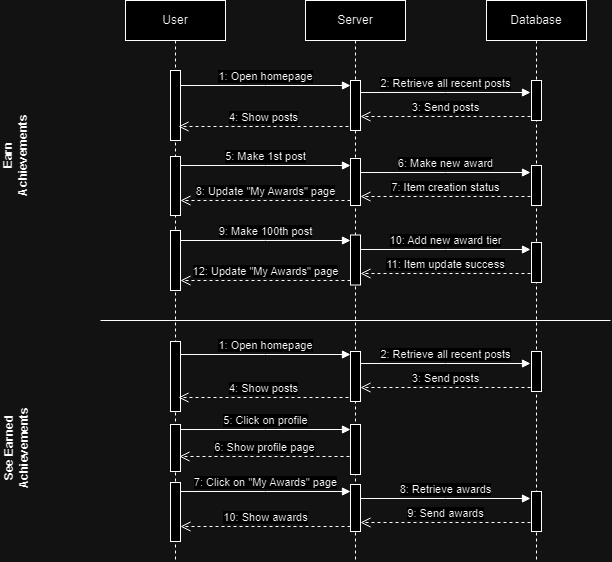

The diagram above was exported from draw.io. Its source (the exported page's mxGraphModel, read from the mxfile embedded in the PNG):
<mxGraphModel dx="1161" dy="663" grid="1" gridSize="10" guides="1" tooltips="1" connect="1" arrows="1" fold="1" page="1" pageScale="1" pageWidth="850" pageHeight="1100" math="0" shadow="0">
  <root>
    <mxCell id="0" />
    <mxCell id="1" parent="0" />
    <mxCell id="aM9ryv3xv72pqoxQDRHE-5" value="Server" style="shape=umlLifeline;perimeter=lifelinePerimeter;whiteSpace=wrap;html=1;container=0;dropTarget=0;collapsible=0;recursiveResize=0;outlineConnect=0;portConstraint=eastwest;newEdgeStyle={&quot;edgeStyle&quot;:&quot;elbowEdgeStyle&quot;,&quot;elbow&quot;:&quot;vertical&quot;,&quot;curved&quot;:0,&quot;rounded&quot;:0};" parent="1" vertex="1">
      <mxGeometry x="340" y="40" width="100" height="560" as="geometry" />
    </mxCell>
    <mxCell id="aM9ryv3xv72pqoxQDRHE-6" value="" style="html=1;points=[];perimeter=orthogonalPerimeter;outlineConnect=0;targetShapes=umlLifeline;portConstraint=eastwest;newEdgeStyle={&quot;edgeStyle&quot;:&quot;elbowEdgeStyle&quot;,&quot;elbow&quot;:&quot;vertical&quot;,&quot;curved&quot;:0,&quot;rounded&quot;:0};" parent="aM9ryv3xv72pqoxQDRHE-5" vertex="1">
      <mxGeometry x="45" y="80" width="10" height="50" as="geometry" />
    </mxCell>
    <mxCell id="aM9ryv3xv72pqoxQDRHE-1" value="User" style="shape=umlLifeline;perimeter=lifelinePerimeter;whiteSpace=wrap;html=1;container=0;dropTarget=0;collapsible=0;recursiveResize=0;outlineConnect=0;portConstraint=eastwest;newEdgeStyle={&quot;edgeStyle&quot;:&quot;elbowEdgeStyle&quot;,&quot;elbow&quot;:&quot;vertical&quot;,&quot;curved&quot;:0,&quot;rounded&quot;:0};" parent="1" vertex="1">
      <mxGeometry x="160" y="40" width="100" height="560" as="geometry" />
    </mxCell>
    <mxCell id="aM9ryv3xv72pqoxQDRHE-2" value="" style="html=1;points=[];perimeter=orthogonalPerimeter;outlineConnect=0;targetShapes=umlLifeline;portConstraint=eastwest;newEdgeStyle={&quot;edgeStyle&quot;:&quot;elbowEdgeStyle&quot;,&quot;elbow&quot;:&quot;vertical&quot;,&quot;curved&quot;:0,&quot;rounded&quot;:0};" parent="aM9ryv3xv72pqoxQDRHE-1" vertex="1">
      <mxGeometry x="45" y="70" width="10" height="70" as="geometry" />
    </mxCell>
    <mxCell id="-K0FgqanCnxpb0-YLo3O-1" value="Database" style="shape=umlLifeline;perimeter=lifelinePerimeter;whiteSpace=wrap;html=1;container=0;dropTarget=0;collapsible=0;recursiveResize=0;outlineConnect=0;portConstraint=eastwest;newEdgeStyle={&quot;edgeStyle&quot;:&quot;elbowEdgeStyle&quot;,&quot;elbow&quot;:&quot;vertical&quot;,&quot;curved&quot;:0,&quot;rounded&quot;:0};" parent="1" vertex="1">
      <mxGeometry x="521" y="40" width="100" height="560" as="geometry" />
    </mxCell>
    <mxCell id="-K0FgqanCnxpb0-YLo3O-2" value="" style="html=1;points=[];perimeter=orthogonalPerimeter;outlineConnect=0;targetShapes=umlLifeline;portConstraint=eastwest;newEdgeStyle={&quot;edgeStyle&quot;:&quot;elbowEdgeStyle&quot;,&quot;elbow&quot;:&quot;vertical&quot;,&quot;curved&quot;:0,&quot;rounded&quot;:0};" parent="-K0FgqanCnxpb0-YLo3O-1" vertex="1">
      <mxGeometry x="45" y="80" width="10" height="40" as="geometry" />
    </mxCell>
    <mxCell id="Q_ZKKIk0FVNQ01PF9pPG-13" value="9: Make 100th post" style="html=1;verticalAlign=bottom;endArrow=block;edgeStyle=elbowEdgeStyle;elbow=horizontal;curved=0;rounded=0;" parent="-K0FgqanCnxpb0-YLo3O-1" edge="1">
      <mxGeometry relative="1" as="geometry">
        <mxPoint x="-306" y="240" as="sourcePoint" />
        <Array as="points">
          <mxPoint x="-221" y="240" />
        </Array>
        <mxPoint x="-136" y="240" as="targetPoint" />
      </mxGeometry>
    </mxCell>
    <mxCell id="Q_ZKKIk0FVNQ01PF9pPG-14" value="" style="html=1;points=[];perimeter=orthogonalPerimeter;outlineConnect=0;targetShapes=umlLifeline;portConstraint=eastwest;newEdgeStyle={&quot;edgeStyle&quot;:&quot;elbowEdgeStyle&quot;,&quot;elbow&quot;:&quot;vertical&quot;,&quot;curved&quot;:0,&quot;rounded&quot;:0};" parent="-K0FgqanCnxpb0-YLo3O-1" vertex="1">
      <mxGeometry x="45" y="242" width="10" height="40" as="geometry" />
    </mxCell>
    <mxCell id="Q_ZKKIk0FVNQ01PF9pPG-15" value="10: Add new award tier" style="html=1;verticalAlign=bottom;endArrow=block;edgeStyle=elbowEdgeStyle;elbow=vertical;curved=0;rounded=0;" parent="-K0FgqanCnxpb0-YLo3O-1" edge="1">
      <mxGeometry relative="1" as="geometry">
        <mxPoint x="-126" y="249" as="sourcePoint" />
        <Array as="points">
          <mxPoint x="-41" y="249" />
        </Array>
        <mxPoint x="44" y="249" as="targetPoint" />
      </mxGeometry>
    </mxCell>
    <mxCell id="Q_ZKKIk0FVNQ01PF9pPG-16" value="11: Item update success" style="html=1;verticalAlign=bottom;endArrow=open;dashed=1;endSize=8;edgeStyle=elbowEdgeStyle;elbow=vertical;curved=0;rounded=0;" parent="-K0FgqanCnxpb0-YLo3O-1" edge="1">
      <mxGeometry relative="1" as="geometry">
        <mxPoint x="-126" y="273" as="targetPoint" />
        <Array as="points">
          <mxPoint x="-31" y="273" />
        </Array>
        <mxPoint x="44" y="273" as="sourcePoint" />
      </mxGeometry>
    </mxCell>
    <mxCell id="Q_ZKKIk0FVNQ01PF9pPG-17" value="12: Update &quot;My Awards&quot; page" style="html=1;verticalAlign=bottom;endArrow=open;endSize=8;edgeStyle=elbowEdgeStyle;elbow=vertical;curved=0;rounded=0;dashed=1;" parent="-K0FgqanCnxpb0-YLo3O-1" edge="1">
      <mxGeometry relative="1" as="geometry">
        <mxPoint x="-306" y="280" as="targetPoint" />
        <Array as="points">
          <mxPoint x="-211" y="280" />
        </Array>
        <mxPoint x="-136" y="280" as="sourcePoint" />
      </mxGeometry>
    </mxCell>
    <mxCell id="cuvIkVG8jDrxZ_nOA5hl-2" value="" style="html=1;points=[];perimeter=orthogonalPerimeter;outlineConnect=0;targetShapes=umlLifeline;portConstraint=eastwest;newEdgeStyle={&quot;edgeStyle&quot;:&quot;elbowEdgeStyle&quot;,&quot;elbow&quot;:&quot;vertical&quot;,&quot;curved&quot;:0,&quot;rounded&quot;:0};" parent="-K0FgqanCnxpb0-YLo3O-1" vertex="1">
      <mxGeometry x="45" y="165" width="10" height="40" as="geometry" />
    </mxCell>
    <mxCell id="cuvIkVG8jDrxZ_nOA5hl-3" value="6: Make new award" style="html=1;verticalAlign=bottom;endArrow=block;edgeStyle=elbowEdgeStyle;elbow=vertical;curved=0;rounded=0;" parent="-K0FgqanCnxpb0-YLo3O-1" edge="1">
      <mxGeometry relative="1" as="geometry">
        <mxPoint x="-126" y="172" as="sourcePoint" />
        <Array as="points">
          <mxPoint x="-41" y="172" />
        </Array>
        <mxPoint x="44" y="172" as="targetPoint" />
      </mxGeometry>
    </mxCell>
    <mxCell id="cuvIkVG8jDrxZ_nOA5hl-4" value="7: Item creation status" style="html=1;verticalAlign=bottom;endArrow=open;dashed=1;endSize=8;edgeStyle=elbowEdgeStyle;elbow=vertical;curved=0;rounded=0;" parent="-K0FgqanCnxpb0-YLo3O-1" edge="1">
      <mxGeometry relative="1" as="geometry">
        <mxPoint x="-126" y="196" as="targetPoint" />
        <Array as="points">
          <mxPoint x="-31" y="196" />
        </Array>
        <mxPoint x="44" y="196" as="sourcePoint" />
      </mxGeometry>
    </mxCell>
    <mxCell id="Q_ZKKIk0FVNQ01PF9pPG-11" value="" style="html=1;points=[];perimeter=orthogonalPerimeter;outlineConnect=0;targetShapes=umlLifeline;portConstraint=eastwest;newEdgeStyle={&quot;edgeStyle&quot;:&quot;elbowEdgeStyle&quot;,&quot;elbow&quot;:&quot;vertical&quot;,&quot;curved&quot;:0,&quot;rounded&quot;:0};" parent="-K0FgqanCnxpb0-YLo3O-1" vertex="1">
      <mxGeometry x="-316" y="230" width="10" height="60" as="geometry" />
    </mxCell>
    <mxCell id="Q_ZKKIk0FVNQ01PF9pPG-12" value="" style="html=1;points=[];perimeter=orthogonalPerimeter;outlineConnect=0;targetShapes=umlLifeline;portConstraint=eastwest;newEdgeStyle={&quot;edgeStyle&quot;:&quot;elbowEdgeStyle&quot;,&quot;elbow&quot;:&quot;vertical&quot;,&quot;curved&quot;:0,&quot;rounded&quot;:0};" parent="-K0FgqanCnxpb0-YLo3O-1" vertex="1">
      <mxGeometry x="-136" y="234.5" width="10" height="50" as="geometry" />
    </mxCell>
    <mxCell id="aM9ryv3xv72pqoxQDRHE-7" value="1: Open homepage" style="html=1;verticalAlign=bottom;endArrow=block;edgeStyle=elbowEdgeStyle;elbow=vertical;curved=0;rounded=0;" parent="1" edge="1">
      <mxGeometry relative="1" as="geometry">
        <mxPoint x="215" y="125" as="sourcePoint" />
        <Array as="points">
          <mxPoint x="300" y="125" />
        </Array>
        <mxPoint x="385" y="125" as="targetPoint" />
      </mxGeometry>
    </mxCell>
    <mxCell id="-K0FgqanCnxpb0-YLo3O-3" value="2: Retrieve all recent posts" style="html=1;verticalAlign=bottom;endArrow=block;edgeStyle=elbowEdgeStyle;elbow=vertical;curved=0;rounded=0;" parent="1" edge="1">
      <mxGeometry relative="1" as="geometry">
        <mxPoint x="395" y="132" as="sourcePoint" />
        <Array as="points">
          <mxPoint x="480" y="132" />
        </Array>
        <mxPoint x="565" y="132" as="targetPoint" />
      </mxGeometry>
    </mxCell>
    <mxCell id="-K0FgqanCnxpb0-YLo3O-4" value="3: Send posts" style="html=1;verticalAlign=bottom;endArrow=open;dashed=1;endSize=8;edgeStyle=elbowEdgeStyle;elbow=vertical;curved=0;rounded=0;" parent="1" edge="1">
      <mxGeometry relative="1" as="geometry">
        <mxPoint x="395" y="156" as="targetPoint" />
        <Array as="points">
          <mxPoint x="490" y="156" />
        </Array>
        <mxPoint x="565" y="156" as="sourcePoint" />
      </mxGeometry>
    </mxCell>
    <mxCell id="-K0FgqanCnxpb0-YLo3O-5" value="4: Show posts" style="html=1;verticalAlign=bottom;endArrow=open;dashed=1;endSize=8;edgeStyle=elbowEdgeStyle;elbow=vertical;curved=0;rounded=0;" parent="1" edge="1">
      <mxGeometry relative="1" as="geometry">
        <mxPoint x="213" y="166" as="targetPoint" />
        <Array as="points">
          <mxPoint x="308" y="166" />
        </Array>
        <mxPoint x="383" y="166" as="sourcePoint" />
      </mxGeometry>
    </mxCell>
    <mxCell id="zbJ910UAqCDutXoW36lr-4" value="" style="html=1;points=[];perimeter=orthogonalPerimeter;outlineConnect=0;targetShapes=umlLifeline;portConstraint=eastwest;newEdgeStyle={&quot;edgeStyle&quot;:&quot;elbowEdgeStyle&quot;,&quot;elbow&quot;:&quot;vertical&quot;,&quot;curved&quot;:0,&quot;rounded&quot;:0};" parent="1" vertex="1">
      <mxGeometry x="205" y="196" width="10" height="59" as="geometry" />
    </mxCell>
    <mxCell id="zbJ910UAqCDutXoW36lr-5" value="" style="html=1;points=[];perimeter=orthogonalPerimeter;outlineConnect=0;targetShapes=umlLifeline;portConstraint=eastwest;newEdgeStyle={&quot;edgeStyle&quot;:&quot;elbowEdgeStyle&quot;,&quot;elbow&quot;:&quot;vertical&quot;,&quot;curved&quot;:0,&quot;rounded&quot;:0};" parent="1" vertex="1">
      <mxGeometry x="385" y="198" width="10" height="47" as="geometry" />
    </mxCell>
    <mxCell id="zbJ910UAqCDutXoW36lr-7" value="5: Make 1st post" style="html=1;verticalAlign=bottom;endArrow=block;edgeStyle=elbowEdgeStyle;elbow=vertical;curved=0;rounded=0;" parent="1" edge="1">
      <mxGeometry relative="1" as="geometry">
        <mxPoint x="215" y="205" as="sourcePoint" />
        <Array as="points">
          <mxPoint x="300" y="205" />
        </Array>
        <mxPoint x="385" y="205" as="targetPoint" />
      </mxGeometry>
    </mxCell>
    <mxCell id="zbJ910UAqCDutXoW36lr-16" value="" style="endArrow=none;html=1;rounded=0;" parent="1" edge="1">
      <mxGeometry width="50" height="50" relative="1" as="geometry">
        <mxPoint x="135" y="360" as="sourcePoint" />
        <mxPoint x="645" y="360" as="targetPoint" />
      </mxGeometry>
    </mxCell>
    <mxCell id="zbJ910UAqCDutXoW36lr-17" value="Earn Achievements" style="text;html=1;align=center;verticalAlign=middle;whiteSpace=wrap;rounded=0;rotation=270;fontStyle=1" parent="1" vertex="1">
      <mxGeometry x="10" y="180" width="80" height="30" as="geometry" />
    </mxCell>
    <mxCell id="zbJ910UAqCDutXoW36lr-30" value="See Earned Achievements" style="text;html=1;align=center;verticalAlign=middle;whiteSpace=wrap;rounded=0;rotation=270;fontStyle=1" parent="1" vertex="1">
      <mxGeometry x="-5" y="477.5" width="110" height="20" as="geometry" />
    </mxCell>
    <mxCell id="cuvIkVG8jDrxZ_nOA5hl-5" value="8: Update &quot;My Awards&quot; page" style="html=1;verticalAlign=bottom;endArrow=open;dashed=1;endSize=8;edgeStyle=elbowEdgeStyle;elbow=vertical;curved=0;rounded=0;" parent="1" edge="1">
      <mxGeometry relative="1" as="geometry">
        <mxPoint x="215" y="240" as="targetPoint" />
        <Array as="points">
          <mxPoint x="310" y="240" />
        </Array>
        <mxPoint x="385" y="240" as="sourcePoint" />
      </mxGeometry>
    </mxCell>
    <mxCell id="cuvIkVG8jDrxZ_nOA5hl-7" value="" style="html=1;points=[];perimeter=orthogonalPerimeter;outlineConnect=0;targetShapes=umlLifeline;portConstraint=eastwest;newEdgeStyle={&quot;edgeStyle&quot;:&quot;elbowEdgeStyle&quot;,&quot;elbow&quot;:&quot;vertical&quot;,&quot;curved&quot;:0,&quot;rounded&quot;:0};" parent="1" vertex="1">
      <mxGeometry x="385" y="391" width="10" height="50" as="geometry" />
    </mxCell>
    <mxCell id="cuvIkVG8jDrxZ_nOA5hl-8" value="" style="html=1;points=[];perimeter=orthogonalPerimeter;outlineConnect=0;targetShapes=umlLifeline;portConstraint=eastwest;newEdgeStyle={&quot;edgeStyle&quot;:&quot;elbowEdgeStyle&quot;,&quot;elbow&quot;:&quot;vertical&quot;,&quot;curved&quot;:0,&quot;rounded&quot;:0};" parent="1" vertex="1">
      <mxGeometry x="205" y="381" width="10" height="70" as="geometry" />
    </mxCell>
    <mxCell id="cuvIkVG8jDrxZ_nOA5hl-9" value="" style="html=1;points=[];perimeter=orthogonalPerimeter;outlineConnect=0;targetShapes=umlLifeline;portConstraint=eastwest;newEdgeStyle={&quot;edgeStyle&quot;:&quot;elbowEdgeStyle&quot;,&quot;elbow&quot;:&quot;vertical&quot;,&quot;curved&quot;:0,&quot;rounded&quot;:0};" parent="1" vertex="1">
      <mxGeometry x="566" y="391" width="10" height="40" as="geometry" />
    </mxCell>
    <mxCell id="cuvIkVG8jDrxZ_nOA5hl-15" value="" style="html=1;points=[];perimeter=orthogonalPerimeter;outlineConnect=0;targetShapes=umlLifeline;portConstraint=eastwest;newEdgeStyle={&quot;edgeStyle&quot;:&quot;elbowEdgeStyle&quot;,&quot;elbow&quot;:&quot;vertical&quot;,&quot;curved&quot;:0,&quot;rounded&quot;:0};" parent="1" vertex="1">
      <mxGeometry x="566" y="531" width="10" height="40" as="geometry" />
    </mxCell>
    <mxCell id="cuvIkVG8jDrxZ_nOA5hl-16" value="8: Retrieve awards" style="html=1;verticalAlign=bottom;endArrow=block;edgeStyle=elbowEdgeStyle;elbow=horizontal;curved=0;rounded=0;" parent="1" edge="1">
      <mxGeometry relative="1" as="geometry">
        <mxPoint x="395" y="538" as="sourcePoint" />
        <Array as="points">
          <mxPoint x="480" y="538" />
        </Array>
        <mxPoint x="565" y="538" as="targetPoint" />
      </mxGeometry>
    </mxCell>
    <mxCell id="cuvIkVG8jDrxZ_nOA5hl-17" value="9: Send awards" style="html=1;verticalAlign=bottom;endArrow=open;dashed=1;endSize=8;edgeStyle=elbowEdgeStyle;elbow=vertical;curved=0;rounded=0;" parent="1" edge="1">
      <mxGeometry relative="1" as="geometry">
        <mxPoint x="395" y="562" as="targetPoint" />
        <Array as="points">
          <mxPoint x="490" y="562" />
        </Array>
        <mxPoint x="565" y="562" as="sourcePoint" />
      </mxGeometry>
    </mxCell>
    <mxCell id="cuvIkVG8jDrxZ_nOA5hl-20" value="1: Open homepage" style="html=1;verticalAlign=bottom;endArrow=block;edgeStyle=elbowEdgeStyle;elbow=vertical;curved=0;rounded=0;" parent="1" edge="1">
      <mxGeometry relative="1" as="geometry">
        <mxPoint x="215" y="394" as="sourcePoint" />
        <Array as="points">
          <mxPoint x="300" y="394" />
        </Array>
        <mxPoint x="385" y="394" as="targetPoint" />
      </mxGeometry>
    </mxCell>
    <mxCell id="cuvIkVG8jDrxZ_nOA5hl-21" value="2: Retrieve all recent posts" style="html=1;verticalAlign=bottom;endArrow=block;edgeStyle=elbowEdgeStyle;elbow=vertical;curved=0;rounded=0;" parent="1" edge="1">
      <mxGeometry relative="1" as="geometry">
        <mxPoint x="395" y="403" as="sourcePoint" />
        <Array as="points">
          <mxPoint x="480" y="403" />
        </Array>
        <mxPoint x="565" y="403" as="targetPoint" />
      </mxGeometry>
    </mxCell>
    <mxCell id="cuvIkVG8jDrxZ_nOA5hl-22" value="3: Send posts" style="html=1;verticalAlign=bottom;endArrow=open;dashed=1;endSize=8;edgeStyle=elbowEdgeStyle;elbow=vertical;curved=0;rounded=0;" parent="1" edge="1">
      <mxGeometry relative="1" as="geometry">
        <mxPoint x="395" y="427" as="targetPoint" />
        <Array as="points">
          <mxPoint x="490" y="427" />
        </Array>
        <mxPoint x="565" y="427" as="sourcePoint" />
      </mxGeometry>
    </mxCell>
    <mxCell id="cuvIkVG8jDrxZ_nOA5hl-23" value="4: Show posts" style="html=1;verticalAlign=bottom;endArrow=open;dashed=1;endSize=8;edgeStyle=elbowEdgeStyle;elbow=vertical;curved=0;rounded=0;" parent="1" edge="1">
      <mxGeometry relative="1" as="geometry">
        <mxPoint x="213" y="437" as="targetPoint" />
        <Array as="points">
          <mxPoint x="308" y="437" />
        </Array>
        <mxPoint x="383" y="437" as="sourcePoint" />
      </mxGeometry>
    </mxCell>
    <mxCell id="cuvIkVG8jDrxZ_nOA5hl-24" value="" style="html=1;points=[];perimeter=orthogonalPerimeter;outlineConnect=0;targetShapes=umlLifeline;portConstraint=eastwest;newEdgeStyle={&quot;edgeStyle&quot;:&quot;elbowEdgeStyle&quot;,&quot;elbow&quot;:&quot;vertical&quot;,&quot;curved&quot;:0,&quot;rounded&quot;:0};" parent="1" vertex="1">
      <mxGeometry x="205" y="464" width="10" height="47" as="geometry" />
    </mxCell>
    <mxCell id="cuvIkVG8jDrxZ_nOA5hl-25" value="" style="html=1;points=[];perimeter=orthogonalPerimeter;outlineConnect=0;targetShapes=umlLifeline;portConstraint=eastwest;newEdgeStyle={&quot;edgeStyle&quot;:&quot;elbowEdgeStyle&quot;,&quot;elbow&quot;:&quot;vertical&quot;,&quot;curved&quot;:0,&quot;rounded&quot;:0};" parent="1" vertex="1">
      <mxGeometry x="385" y="464" width="10" height="50" as="geometry" />
    </mxCell>
    <mxCell id="cuvIkVG8jDrxZ_nOA5hl-26" value="5: Click on profile" style="html=1;verticalAlign=bottom;endArrow=block;edgeStyle=elbowEdgeStyle;elbow=vertical;curved=0;rounded=0;" parent="1" edge="1">
      <mxGeometry relative="1" as="geometry">
        <mxPoint x="215" y="469" as="sourcePoint" />
        <Array as="points">
          <mxPoint x="300" y="469" />
        </Array>
        <mxPoint x="385" y="469" as="targetPoint" />
      </mxGeometry>
    </mxCell>
    <mxCell id="cuvIkVG8jDrxZ_nOA5hl-27" value="6: Show profile page" style="html=1;verticalAlign=bottom;endArrow=open;dashed=1;endSize=8;edgeStyle=elbowEdgeStyle;elbow=horizontal;curved=0;rounded=0;" parent="1" edge="1">
      <mxGeometry relative="1" as="geometry">
        <mxPoint x="214" y="496" as="targetPoint" />
        <Array as="points">
          <mxPoint x="309" y="496" />
        </Array>
        <mxPoint x="384" y="496" as="sourcePoint" />
      </mxGeometry>
    </mxCell>
    <mxCell id="cuvIkVG8jDrxZ_nOA5hl-28" value="" style="html=1;points=[];perimeter=orthogonalPerimeter;outlineConnect=0;targetShapes=umlLifeline;portConstraint=eastwest;newEdgeStyle={&quot;edgeStyle&quot;:&quot;elbowEdgeStyle&quot;,&quot;elbow&quot;:&quot;vertical&quot;,&quot;curved&quot;:0,&quot;rounded&quot;:0};" parent="1" vertex="1">
      <mxGeometry x="205" y="522" width="10" height="59" as="geometry" />
    </mxCell>
    <mxCell id="cuvIkVG8jDrxZ_nOA5hl-29" value="" style="html=1;points=[];perimeter=orthogonalPerimeter;outlineConnect=0;targetShapes=umlLifeline;portConstraint=eastwest;newEdgeStyle={&quot;edgeStyle&quot;:&quot;elbowEdgeStyle&quot;,&quot;elbow&quot;:&quot;vertical&quot;,&quot;curved&quot;:0,&quot;rounded&quot;:0};" parent="1" vertex="1">
      <mxGeometry x="385" y="524" width="10" height="47" as="geometry" />
    </mxCell>
    <mxCell id="cuvIkVG8jDrxZ_nOA5hl-30" value="7: Click on &quot;My Awards&quot; page" style="html=1;verticalAlign=bottom;endArrow=block;edgeStyle=elbowEdgeStyle;elbow=horizontal;curved=0;rounded=0;" parent="1" edge="1">
      <mxGeometry relative="1" as="geometry">
        <mxPoint x="215" y="531" as="sourcePoint" />
        <Array as="points">
          <mxPoint x="300" y="531" />
        </Array>
        <mxPoint x="385" y="531" as="targetPoint" />
      </mxGeometry>
    </mxCell>
    <mxCell id="cuvIkVG8jDrxZ_nOA5hl-31" value="10: Show awards" style="html=1;verticalAlign=bottom;endArrow=open;dashed=1;endSize=8;edgeStyle=elbowEdgeStyle;elbow=vertical;curved=0;rounded=0;" parent="1" edge="1">
      <mxGeometry relative="1" as="geometry">
        <mxPoint x="215" y="566" as="targetPoint" />
        <Array as="points">
          <mxPoint x="310" y="566" />
        </Array>
        <mxPoint x="385" y="566" as="sourcePoint" />
        <mxPoint as="offset" />
      </mxGeometry>
    </mxCell>
  </root>
</mxGraphModel>